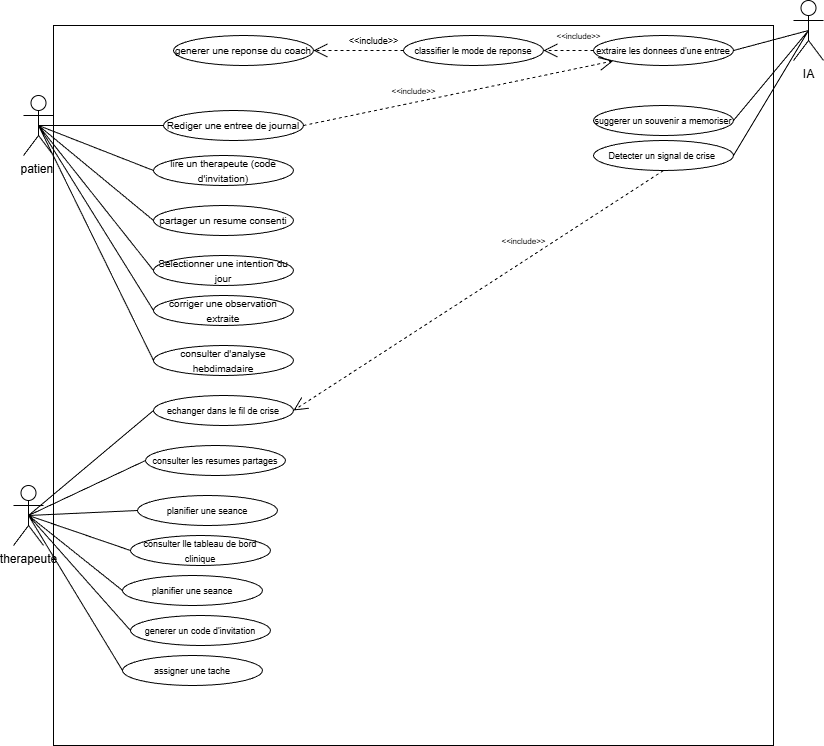

The diagram above was exported from draw.io. Its source (the exported page's mxGraphModel, read from the mxfile embedded in the PNG):
<mxGraphModel dx="1296" dy="765" grid="1" gridSize="10" guides="1" tooltips="1" connect="1" arrows="1" fold="1" page="1" pageScale="1" pageWidth="827" pageHeight="1169" math="0" shadow="0">
  <root>
    <mxCell id="0" />
    <mxCell id="1" parent="0" />
    <mxCell id="-YRu2akiFo6SIngF9inp-4" parent="1" style="shape=umlActor;verticalLabelPosition=bottom;verticalAlign=top;html=1;outlineConnect=0;" value="patient" vertex="1">
      <mxGeometry height="60" width="30" x="90" y="240" as="geometry" />
    </mxCell>
    <mxCell id="-YRu2akiFo6SIngF9inp-10" parent="1" style="whiteSpace=wrap;html=1;aspect=fixed;" value="" vertex="1">
      <mxGeometry height="720" width="720" x="120" y="170" as="geometry" />
    </mxCell>
    <mxCell id="-YRu2akiFo6SIngF9inp-11" parent="1" style="shape=umlActor;verticalLabelPosition=bottom;verticalAlign=top;html=1;outlineConnect=0;" value="IA" vertex="1">
      <mxGeometry height="60" width="30" x="860" y="145" as="geometry" />
    </mxCell>
    <mxCell id="-YRu2akiFo6SIngF9inp-12" parent="1" style="ellipse;whiteSpace=wrap;html=1;" value="&lt;font size=&quot;1&quot;&gt;generer une reponse du coach&lt;/font&gt;" vertex="1">
      <mxGeometry height="30" width="140" x="240" y="180" as="geometry" />
    </mxCell>
    <mxCell id="-YRu2akiFo6SIngF9inp-13" parent="1" style="ellipse;whiteSpace=wrap;html=1;" value="&lt;font style=&quot;font-size: 9px;&quot;&gt;extraire les donnees d'une entree&lt;/font&gt;" vertex="1">
      <mxGeometry height="30" width="140" x="660" y="180" as="geometry" />
    </mxCell>
    <mxCell id="-YRu2akiFo6SIngF9inp-17" parent="1" style="ellipse;whiteSpace=wrap;html=1;" value="&lt;font style=&quot;font-size: 9px;&quot;&gt;classifier le mode de reponse&lt;/font&gt;" vertex="1">
      <mxGeometry height="30" width="140" x="470" y="180" as="geometry" />
    </mxCell>
    <mxCell id="-YRu2akiFo6SIngF9inp-19" parent="1" style="ellipse;whiteSpace=wrap;html=1;" value="&lt;font style=&quot;font-size: 9px;&quot;&gt;Detecter un signal de crise&amp;nbsp;&lt;/font&gt;" vertex="1">
      <mxGeometry height="30" width="140" x="660" y="285" as="geometry" />
    </mxCell>
    <mxCell id="-YRu2akiFo6SIngF9inp-20" parent="1" style="ellipse;whiteSpace=wrap;html=1;" value="&lt;font style=&quot;font-size: 9px;&quot;&gt;suggerer un souvenir a memoriser&lt;/font&gt;" vertex="1">
      <mxGeometry height="30" width="140" x="660" y="250" as="geometry" />
    </mxCell>
    <mxCell id="-YRu2akiFo6SIngF9inp-27" parent="1" style="shape=umlActor;verticalLabelPosition=bottom;verticalAlign=top;html=1;outlineConnect=0;" value="therapeute" vertex="1">
      <mxGeometry height="60" width="30" x="80" y="630" as="geometry" />
    </mxCell>
    <mxCell id="-YRu2akiFo6SIngF9inp-29" parent="1" style="ellipse;whiteSpace=wrap;html=1;" value="&lt;font style=&quot;font-size: 9px;&quot;&gt;consulter les resumes partages&lt;/font&gt;" vertex="1">
      <mxGeometry height="30" width="140" x="212" y="590" as="geometry" />
    </mxCell>
    <mxCell id="-YRu2akiFo6SIngF9inp-30" parent="1" style="ellipse;whiteSpace=wrap;html=1;" value="&lt;font style=&quot;font-size: 9px;&quot;&gt;consulter lle tableau de bord clinique&lt;/font&gt;" vertex="1">
      <mxGeometry height="30" width="140" x="197" y="680" as="geometry" />
    </mxCell>
    <mxCell id="-YRu2akiFo6SIngF9inp-31" parent="1" style="ellipse;whiteSpace=wrap;html=1;" value="&lt;font style=&quot;font-size: 9px;&quot;&gt;assigner une tache&lt;/font&gt;" vertex="1">
      <mxGeometry height="30" width="140" x="189" y="800" as="geometry" />
    </mxCell>
    <mxCell id="-YRu2akiFo6SIngF9inp-32" parent="1" style="ellipse;whiteSpace=wrap;html=1;" value="&lt;font style=&quot;font-size: 9px;&quot;&gt;planifier une seance&lt;/font&gt;" vertex="1">
      <mxGeometry height="30" width="140" x="204" y="640" as="geometry" />
    </mxCell>
    <mxCell id="-YRu2akiFo6SIngF9inp-33" parent="1" style="ellipse;whiteSpace=wrap;html=1;" value="&lt;font style=&quot;font-size: 9px;&quot;&gt;planifier une seance&lt;/font&gt;" vertex="1">
      <mxGeometry height="30" width="140" x="189" y="720" as="geometry" />
    </mxCell>
    <mxCell id="-YRu2akiFo6SIngF9inp-34" parent="1" style="ellipse;whiteSpace=wrap;html=1;" value="&lt;font style=&quot;font-size: 9px;&quot;&gt;generer un code d'invitation&lt;/font&gt;" vertex="1">
      <mxGeometry height="30" width="140" x="197" y="760" as="geometry" />
    </mxCell>
    <mxCell id="-YRu2akiFo6SIngF9inp-41" parent="1" style="ellipse;whiteSpace=wrap;html=1;" value="&lt;font style=&quot;font-size: 9px;&quot;&gt;echanger dans le fil de crise&lt;/font&gt;" vertex="1">
      <mxGeometry height="30" width="140" x="220" y="540" as="geometry" />
    </mxCell>
    <mxCell id="-YRu2akiFo6SIngF9inp-43" edge="1" parent="1" source="-YRu2akiFo6SIngF9inp-27" style="endArrow=none;html=1;rounded=0;entryX=0;entryY=0.5;entryDx=0;entryDy=0;exitX=0.5;exitY=0.5;exitDx=0;exitDy=0;exitPerimeter=0;endFill=0;" target="-YRu2akiFo6SIngF9inp-29" value="">
      <mxGeometry height="50" relative="1" width="50" as="geometry">
        <mxPoint x="590" y="470" as="sourcePoint" />
        <mxPoint x="640" y="420" as="targetPoint" />
      </mxGeometry>
    </mxCell>
    <mxCell id="-YRu2akiFo6SIngF9inp-45" edge="1" parent="1" source="-YRu2akiFo6SIngF9inp-27" style="endArrow=none;html=1;rounded=0;exitX=0.5;exitY=0.5;exitDx=0;exitDy=0;exitPerimeter=0;entryX=0;entryY=0.5;entryDx=0;entryDy=0;endFill=0;" target="-YRu2akiFo6SIngF9inp-32" value="">
      <mxGeometry height="50" relative="1" width="50" as="geometry">
        <mxPoint x="590" y="470" as="sourcePoint" />
        <mxPoint x="640" y="420" as="targetPoint" />
      </mxGeometry>
    </mxCell>
    <mxCell id="-YRu2akiFo6SIngF9inp-46" edge="1" parent="1" source="-YRu2akiFo6SIngF9inp-27" style="endArrow=none;html=1;rounded=0;exitX=0.5;exitY=0.5;exitDx=0;exitDy=0;exitPerimeter=0;entryX=0;entryY=0.5;entryDx=0;entryDy=0;endFill=0;" target="-YRu2akiFo6SIngF9inp-41" value="">
      <mxGeometry height="50" relative="1" width="50" as="geometry">
        <mxPoint x="1005" y="370" as="sourcePoint" />
        <mxPoint x="880" y="400" as="targetPoint" />
      </mxGeometry>
    </mxCell>
    <mxCell id="-YRu2akiFo6SIngF9inp-47" edge="1" parent="1" source="-YRu2akiFo6SIngF9inp-27" style="endArrow=none;html=1;rounded=0;exitX=0.5;exitY=0.5;exitDx=0;exitDy=0;exitPerimeter=0;entryX=0;entryY=0.5;entryDx=0;entryDy=0;endFill=0;" target="-YRu2akiFo6SIngF9inp-33" value="">
      <mxGeometry height="50" relative="1" width="50" as="geometry">
        <mxPoint x="1005" y="500" as="sourcePoint" />
        <mxPoint x="880" y="530" as="targetPoint" />
      </mxGeometry>
    </mxCell>
    <mxCell id="-YRu2akiFo6SIngF9inp-48" edge="1" parent="1" source="-YRu2akiFo6SIngF9inp-27" style="endArrow=none;html=1;rounded=0;exitX=0.5;exitY=0.5;exitDx=0;exitDy=0;exitPerimeter=0;entryX=0;entryY=0.5;entryDx=0;entryDy=0;endFill=0;" target="-YRu2akiFo6SIngF9inp-34" value="">
      <mxGeometry height="50" relative="1" width="50" as="geometry">
        <mxPoint x="1015" y="570" as="sourcePoint" />
        <mxPoint x="890" y="600" as="targetPoint" />
      </mxGeometry>
    </mxCell>
    <mxCell id="-YRu2akiFo6SIngF9inp-49" edge="1" parent="1" source="-YRu2akiFo6SIngF9inp-27" style="endArrow=none;html=1;rounded=0;exitX=0.5;exitY=0.5;exitDx=0;exitDy=0;exitPerimeter=0;entryX=0;entryY=0.5;entryDx=0;entryDy=0;endFill=0;" target="-YRu2akiFo6SIngF9inp-30" value="">
      <mxGeometry height="50" relative="1" width="50" as="geometry">
        <mxPoint x="825" y="470" as="sourcePoint" />
        <mxPoint x="700" y="500" as="targetPoint" />
      </mxGeometry>
    </mxCell>
    <mxCell id="-YRu2akiFo6SIngF9inp-50" edge="1" parent="1" source="-YRu2akiFo6SIngF9inp-27" style="endArrow=none;html=1;rounded=0;entryX=0;entryY=0.5;entryDx=0;entryDy=0;endFill=0;exitX=0.5;exitY=0.5;exitDx=0;exitDy=0;exitPerimeter=0;" target="-YRu2akiFo6SIngF9inp-31" value="">
      <mxGeometry height="50" relative="1" width="50" as="geometry">
        <mxPoint x="550" y="590" as="sourcePoint" />
        <mxPoint x="710" y="630" as="targetPoint" />
      </mxGeometry>
    </mxCell>
    <mxCell id="-YRu2akiFo6SIngF9inp-51" edge="1" parent="1" source="-YRu2akiFo6SIngF9inp-11" style="endArrow=none;html=1;rounded=0;exitX=0.5;exitY=0.5;exitDx=0;exitDy=0;exitPerimeter=0;entryX=1;entryY=0.5;entryDx=0;entryDy=0;shape=wire;dashed=1;endFill=0;" target="-YRu2akiFo6SIngF9inp-13" value="">
      <mxGeometry height="50" relative="1" width="50" as="geometry">
        <mxPoint x="1045" y="260" as="sourcePoint" />
        <mxPoint x="920" y="290" as="targetPoint" />
      </mxGeometry>
    </mxCell>
    <mxCell id="-YRu2akiFo6SIngF9inp-52" edge="1" parent="1" source="-YRu2akiFo6SIngF9inp-11" style="endArrow=none;html=1;rounded=0;exitX=0.5;exitY=0.5;exitDx=0;exitDy=0;exitPerimeter=0;entryX=1;entryY=0.5;entryDx=0;entryDy=0;endFill=0;" target="-YRu2akiFo6SIngF9inp-19" value="">
      <mxGeometry height="50" relative="1" width="50" as="geometry">
        <mxPoint x="1015" y="280" as="sourcePoint" />
        <mxPoint x="890" y="310" as="targetPoint" />
      </mxGeometry>
    </mxCell>
    <mxCell id="-YRu2akiFo6SIngF9inp-53" edge="1" parent="1" source="-YRu2akiFo6SIngF9inp-11" style="endArrow=none;html=1;rounded=0;entryX=1;entryY=0.5;entryDx=0;entryDy=0;endFill=0;exitX=0.5;exitY=0.5;exitDx=0;exitDy=0;exitPerimeter=0;" target="-YRu2akiFo6SIngF9inp-20" value="">
      <mxGeometry height="50" relative="1" width="50" as="geometry">
        <mxPoint x="870" y="180" as="sourcePoint" />
        <mxPoint x="900" y="310" as="targetPoint" />
      </mxGeometry>
    </mxCell>
    <mxCell id="-YRu2akiFo6SIngF9inp-57" edge="1" parent="1" source="-YRu2akiFo6SIngF9inp-13" style="endArrow=open;endSize=12;dashed=1;html=1;rounded=0;exitX=0;exitY=0.5;exitDx=0;exitDy=0;entryX=1;entryY=0.5;entryDx=0;entryDy=0;" target="-YRu2akiFo6SIngF9inp-17" value="">
      <mxGeometry relative="1" width="160" as="geometry">
        <mxPoint x="400" y="410" as="sourcePoint" />
        <mxPoint x="560" y="410" as="targetPoint" />
      </mxGeometry>
    </mxCell>
    <mxCell id="-YRu2akiFo6SIngF9inp-58" edge="1" parent="1" source="-YRu2akiFo6SIngF9inp-17" style="endArrow=open;endSize=12;dashed=1;html=1;rounded=0;exitX=0;exitY=0.5;exitDx=0;exitDy=0;entryX=1;entryY=0.5;entryDx=0;entryDy=0;" target="-YRu2akiFo6SIngF9inp-12" value="">
      <mxGeometry relative="1" width="160" as="geometry">
        <mxPoint x="490" y="190" as="sourcePoint" />
        <mxPoint x="440" y="190" as="targetPoint" />
      </mxGeometry>
    </mxCell>
    <mxCell id="-YRu2akiFo6SIngF9inp-59" parent="1" style="text;align=center;fontStyle=1;verticalAlign=middle;spacingLeft=3;spacingRight=3;strokeColor=none;rotatable=0;points=[[0,0.5],[1,0.5]];portConstraint=eastwest;html=1;" value="&lt;span style=&quot;font-weight: normal;&quot;&gt;&lt;font style=&quot;font-size: 8px;&quot;&gt;&amp;lt;&amp;lt;include&amp;gt;&amp;gt;&lt;/font&gt;&lt;/span&gt;" vertex="1">
      <mxGeometry height="20" width="50" x="620" y="170" as="geometry" />
    </mxCell>
    <mxCell id="-YRu2akiFo6SIngF9inp-61" parent="1" style="text;align=center;fontStyle=1;verticalAlign=middle;spacingLeft=3;spacingRight=3;strokeColor=none;rotatable=0;points=[[0,0.5],[1,0.5]];portConstraint=eastwest;html=1;" value="&lt;span style=&quot;font-weight: normal;&quot;&gt;&lt;font style=&quot;font-size: 9px;&quot;&gt;&amp;lt;&amp;lt;include&amp;gt;&amp;gt;&lt;/font&gt;&lt;/span&gt;" vertex="1">
      <mxGeometry height="30" width="20" x="430" y="170" as="geometry" />
    </mxCell>
    <mxCell id="-YRu2akiFo6SIngF9inp-63" parent="1" style="ellipse;whiteSpace=wrap;html=1;" value="&lt;font size=&quot;1&quot;&gt;corriger une observation extraite&lt;/font&gt;" vertex="1">
      <mxGeometry height="30" width="140" x="220" y="440" as="geometry" />
    </mxCell>
    <mxCell id="-YRu2akiFo6SIngF9inp-64" parent="1" style="ellipse;whiteSpace=wrap;html=1;" value="&lt;font size=&quot;1&quot;&gt;lire un therapeute (code d'invitation)&lt;/font&gt;" vertex="1">
      <mxGeometry height="30" width="140" x="220" y="300" as="geometry" />
    </mxCell>
    <mxCell id="-YRu2akiFo6SIngF9inp-65" parent="1" style="ellipse;whiteSpace=wrap;html=1;" value="&lt;font size=&quot;1&quot;&gt;partager un resume consenti&lt;/font&gt;" vertex="1">
      <mxGeometry height="30" width="140" x="220" y="350" as="geometry" />
    </mxCell>
    <mxCell id="-YRu2akiFo6SIngF9inp-66" parent="1" style="ellipse;whiteSpace=wrap;html=1;" value="&lt;font size=&quot;1&quot;&gt;Selectionner une intention du jour&lt;/font&gt;" vertex="1">
      <mxGeometry height="30" width="140" x="220" y="400" as="geometry" />
    </mxCell>
    <mxCell id="-YRu2akiFo6SIngF9inp-67" parent="1" style="ellipse;whiteSpace=wrap;html=1;" value="&lt;font size=&quot;1&quot;&gt;Rediger une entree de journal&lt;/font&gt;" vertex="1">
      <mxGeometry height="30" width="140" x="230" y="255" as="geometry" />
    </mxCell>
    <mxCell id="-YRu2akiFo6SIngF9inp-68" parent="1" style="ellipse;whiteSpace=wrap;html=1;" value="&lt;font size=&quot;1&quot;&gt;consulter d'analyse hebdimadaire&lt;/font&gt;" vertex="1">
      <mxGeometry height="30" width="140" x="220" y="490" as="geometry" />
    </mxCell>
    <mxCell id="-YRu2akiFo6SIngF9inp-70" edge="1" parent="1" source="-YRu2akiFo6SIngF9inp-68" style="endArrow=none;html=1;rounded=0;exitX=0;exitY=0.5;exitDx=0;exitDy=0;entryX=0.5;entryY=0.5;entryDx=0;entryDy=0;entryPerimeter=0;" target="-YRu2akiFo6SIngF9inp-4" value="">
      <mxGeometry height="50" relative="1" width="50" as="geometry">
        <mxPoint x="370" y="440" as="sourcePoint" />
        <mxPoint x="420" y="390" as="targetPoint" />
      </mxGeometry>
    </mxCell>
    <mxCell id="-YRu2akiFo6SIngF9inp-71" edge="1" parent="1" source="-YRu2akiFo6SIngF9inp-67" style="endArrow=none;html=1;rounded=0;exitX=0;exitY=0.5;exitDx=0;exitDy=0;entryX=0.5;entryY=0.5;entryDx=0;entryDy=0;entryPerimeter=0;" target="-YRu2akiFo6SIngF9inp-4" value="">
      <mxGeometry height="50" relative="1" width="50" as="geometry">
        <mxPoint x="370" y="440" as="sourcePoint" />
        <mxPoint x="420" y="390" as="targetPoint" />
      </mxGeometry>
    </mxCell>
    <mxCell id="-YRu2akiFo6SIngF9inp-72" edge="1" parent="1" source="-YRu2akiFo6SIngF9inp-66" style="endArrow=none;html=1;rounded=0;exitX=0;exitY=0.5;exitDx=0;exitDy=0;entryX=0.5;entryY=0.5;entryDx=0;entryDy=0;entryPerimeter=0;" target="-YRu2akiFo6SIngF9inp-4" value="">
      <mxGeometry height="50" relative="1" width="50" as="geometry">
        <mxPoint x="460" y="420" as="sourcePoint" />
        <mxPoint x="510" y="370" as="targetPoint" />
      </mxGeometry>
    </mxCell>
    <mxCell id="-YRu2akiFo6SIngF9inp-73" edge="1" parent="1" source="-YRu2akiFo6SIngF9inp-65" style="endArrow=none;html=1;rounded=0;exitX=0;exitY=0.5;exitDx=0;exitDy=0;entryX=0.5;entryY=0.5;entryDx=0;entryDy=0;entryPerimeter=0;" target="-YRu2akiFo6SIngF9inp-4" value="">
      <mxGeometry height="50" relative="1" width="50" as="geometry">
        <mxPoint x="410" y="410" as="sourcePoint" />
        <mxPoint x="460" y="360" as="targetPoint" />
      </mxGeometry>
    </mxCell>
    <mxCell id="-YRu2akiFo6SIngF9inp-74" edge="1" parent="1" source="-YRu2akiFo6SIngF9inp-64" style="endArrow=none;html=1;rounded=0;exitX=0;exitY=0.5;exitDx=0;exitDy=0;entryX=0.5;entryY=0.5;entryDx=0;entryDy=0;entryPerimeter=0;" target="-YRu2akiFo6SIngF9inp-4" value="">
      <mxGeometry height="50" relative="1" width="50" as="geometry">
        <mxPoint x="420" y="340" as="sourcePoint" />
        <mxPoint x="470" y="290" as="targetPoint" />
      </mxGeometry>
    </mxCell>
    <mxCell id="-YRu2akiFo6SIngF9inp-75" edge="1" parent="1" source="-YRu2akiFo6SIngF9inp-63" style="endArrow=none;html=1;rounded=0;exitX=0;exitY=0.5;exitDx=0;exitDy=0;entryX=0.5;entryY=0.5;entryDx=0;entryDy=0;entryPerimeter=0;" target="-YRu2akiFo6SIngF9inp-4" value="">
      <mxGeometry height="50" relative="1" width="50" as="geometry">
        <mxPoint x="430" y="390" as="sourcePoint" />
        <mxPoint x="480" y="340" as="targetPoint" />
      </mxGeometry>
    </mxCell>
    <mxCell id="-YRu2akiFo6SIngF9inp-76" edge="1" parent="1" source="-YRu2akiFo6SIngF9inp-67" style="endArrow=open;endSize=12;dashed=1;html=1;rounded=0;exitX=1;exitY=0.5;exitDx=0;exitDy=0;entryX=0;entryY=1;entryDx=0;entryDy=0;" target="-YRu2akiFo6SIngF9inp-13" value="">
      <mxGeometry relative="1" width="160" as="geometry">
        <mxPoint x="440" y="450" as="sourcePoint" />
        <mxPoint x="390" y="450" as="targetPoint" />
      </mxGeometry>
    </mxCell>
    <mxCell id="-YRu2akiFo6SIngF9inp-78" parent="1" style="text;align=center;fontStyle=1;verticalAlign=middle;spacingLeft=3;spacingRight=3;strokeColor=none;rotatable=0;points=[[0,0.5],[1,0.5]];portConstraint=eastwest;html=1;" value="&lt;span style=&quot;font-weight: normal;&quot;&gt;&lt;font style=&quot;font-size: 8px;&quot;&gt;&amp;lt;&amp;lt;include&amp;gt;&amp;gt;&lt;/font&gt;&lt;/span&gt;" vertex="1">
      <mxGeometry height="30" width="20" x="470" y="220" as="geometry" />
    </mxCell>
    <mxCell id="-YRu2akiFo6SIngF9inp-79" parent="1" style="text;align=center;fontStyle=1;verticalAlign=middle;spacingLeft=3;spacingRight=3;strokeColor=none;rotatable=0;points=[[0,0.5],[1,0.5]];portConstraint=eastwest;html=1;" value="&lt;span style=&quot;font-weight: normal;&quot;&gt;&lt;font style=&quot;font-size: 8px;&quot;&gt;&amp;lt;&amp;lt;include&amp;gt;&amp;gt;&lt;/font&gt;&lt;/span&gt;" vertex="1">
      <mxGeometry height="30" width="20" x="580" y="370" as="geometry" />
    </mxCell>
    <mxCell id="-YRu2akiFo6SIngF9inp-81" edge="1" parent="1" source="-YRu2akiFo6SIngF9inp-19" style="endArrow=open;endSize=12;dashed=1;html=1;rounded=0;exitX=0.5;exitY=1;exitDx=0;exitDy=0;entryX=1;entryY=0.5;entryDx=0;entryDy=0;" target="-YRu2akiFo6SIngF9inp-41" value="">
      <mxGeometry relative="1" width="160" as="geometry">
        <mxPoint x="660" y="280" as="sourcePoint" />
        <mxPoint x="610" y="280" as="targetPoint" />
      </mxGeometry>
    </mxCell>
  </root>
</mxGraphModel>